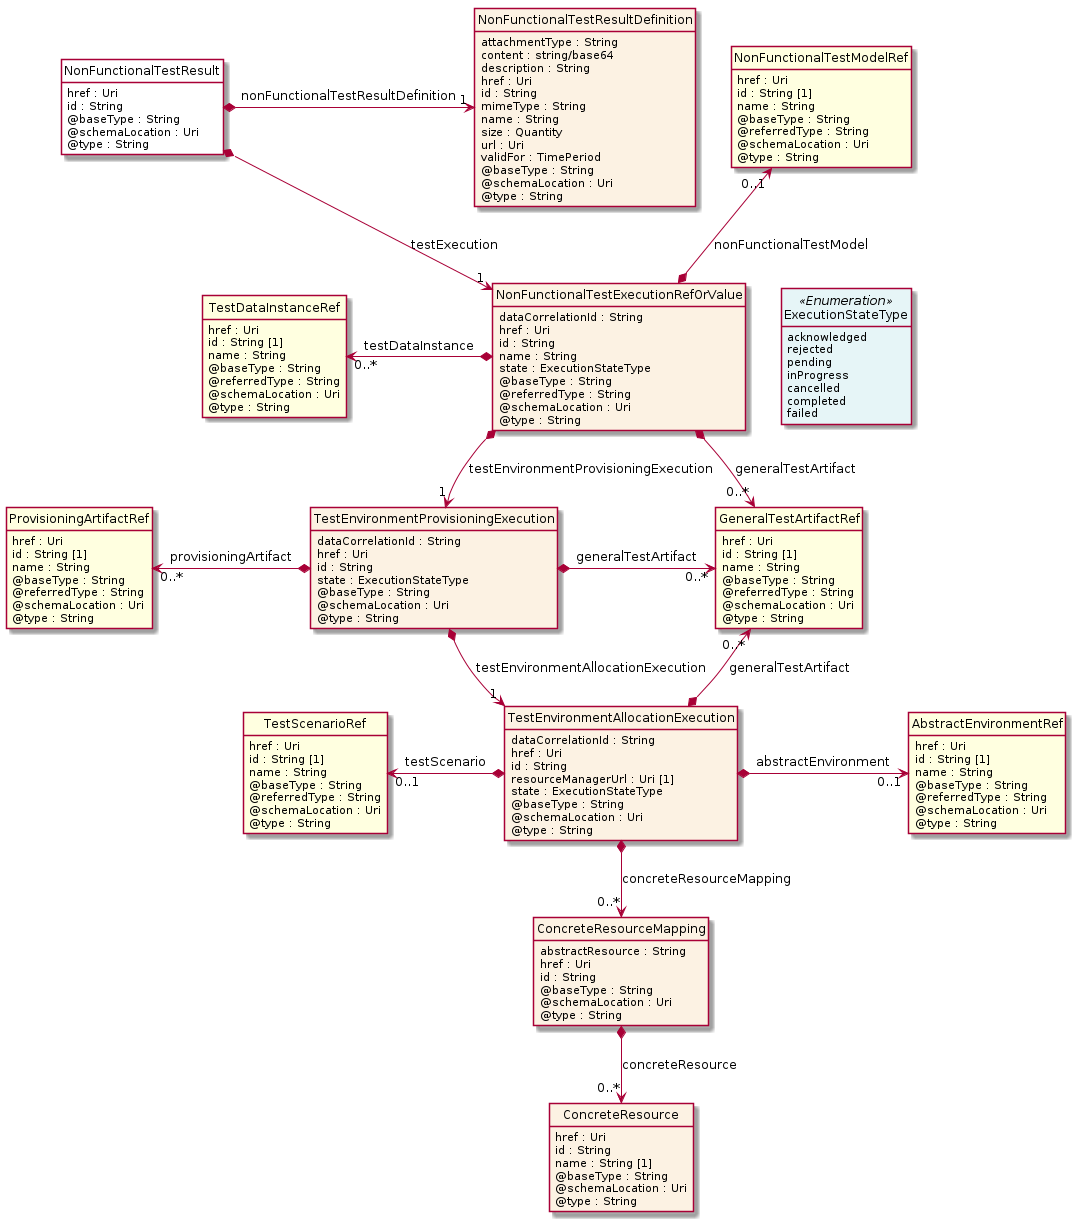

The diagram above was rendered by PlantUML. Its source (embedded in the PNG):
@startuml
hide circle
hide methods
hide stereotype
show <<Enumeration>> stereotype
skinparam class {
   BackgroundColor<<Enumeration>> #E6F5F7
   BackgroundColor<<Ref>> #FFFFE0
   BackgroundColor<<Pivot>> #FFFFFFF
   BackgroundColor<<SimpleType>> #E2F0DA
   BackgroundColor #FCF2E3
}

class NonFunctionalTestResult <<Pivot>> {
    href : Uri
    id : String
    @baseType : String
    @schemaLocation : Uri
    @type : String
}

class NonFunctionalTestResultDefinition  {
    attachmentType : String
    content : string/base64
    description : String
    href : Uri
    id : String
    mimeType : String
    name : String
    size : Quantity
    url : Uri
    validFor : TimePeriod
    @baseType : String
    @schemaLocation : Uri
    @type : String
}

class NonFunctionalTestExecutionRefOrValue  {
    dataCorrelationId : String
    href : Uri
    id : String
    name : String
    state : ExecutionStateType
    @baseType : String
    @referredType : String
    @schemaLocation : Uri
    @type : String
}

class GeneralTestArtifactRef  <<Ref>> {
    href : Uri
    id : String [1]
    name : String
    @baseType : String
    @referredType : String
    @schemaLocation : Uri
    @type : String
}

class NonFunctionalTestModelRef  <<Ref>> {
    href : Uri
    id : String [1]
    name : String
    @baseType : String
    @referredType : String
    @schemaLocation : Uri
    @type : String
}

class TestEnvironmentProvisioningExecution  {
    dataCorrelationId : String
    href : Uri
    id : String
    state : ExecutionStateType
    @baseType : String
    @schemaLocation : Uri
    @type : String
}

class ProvisioningArtifactRef  <<Ref>> {
    href : Uri
    id : String [1]
    name : String
    @baseType : String
    @referredType : String
    @schemaLocation : Uri
    @type : String
}

class TestEnvironmentAllocationExecution  {
    dataCorrelationId : String
    href : Uri
    id : String
    resourceManagerUrl : Uri [1]
    state : ExecutionStateType
    @baseType : String
    @schemaLocation : Uri
    @type : String
}

class AbstractEnvironmentRef  <<Ref>> {
    href : Uri
    id : String [1]
    name : String
    @baseType : String
    @referredType : String
    @schemaLocation : Uri
    @type : String
}

class ExecutionStateType <<Enumeration>> {
    acknowledged
    rejected
    pending
    inProgress
    cancelled
    completed
    failed
}

class TestScenarioRef  <<Ref>> {
    href : Uri
    id : String [1]
    name : String
    @baseType : String
    @referredType : String
    @schemaLocation : Uri
    @type : String
}

class ConcreteResourceMapping  {
    abstractResource : String
    href : Uri
    id : String
    @baseType : String
    @schemaLocation : Uri
    @type : String
}

class ConcreteResource  {
    href : Uri
    id : String
    name : String [1]
    @baseType : String
    @schemaLocation : Uri
    @type : String
}

class TestDataInstanceRef  <<Ref>> {
    href : Uri
    id : String [1]
    name : String
    @baseType : String
    @referredType : String
    @schemaLocation : Uri
    @type : String
}

NonFunctionalTestResult *-->  "1" NonFunctionalTestExecutionRefOrValue : testExecution

NonFunctionalTestExecutionRefOrValue -right[hidden]-> ExecutionStateType

NonFunctionalTestExecutionRefOrValue *-->  "0..*" GeneralTestArtifactRef : generalTestArtifact

NonFunctionalTestExecutionRefOrValue *-->  "1" TestEnvironmentProvisioningExecution : testEnvironmentProvisioningExecution

TestEnvironmentProvisioningExecution *-->  "1" TestEnvironmentAllocationExecution : testEnvironmentAllocationExecution

GeneralTestArtifactRef "0..*" <--* TestEnvironmentAllocationExecution : generalTestArtifact

TestEnvironmentProvisioningExecution *-right-> "0..*" GeneralTestArtifactRef : generalTestArtifact

TestDataInstanceRef "0..*" <-left-* NonFunctionalTestExecutionRefOrValue : testDataInstance

NonFunctionalTestModelRef "0..1" <--* NonFunctionalTestExecutionRefOrValue : nonFunctionalTestModel

TestScenarioRef "0..1" <-left-* TestEnvironmentAllocationExecution : testScenario

TestEnvironmentAllocationExecution *-right-> "0..1" AbstractEnvironmentRef : abstractEnvironment

TestEnvironmentAllocationExecution *-->  "0..*" ConcreteResourceMapping : concreteResourceMapping

ProvisioningArtifactRef "0..*" <-left-* TestEnvironmentProvisioningExecution : provisioningArtifact

NonFunctionalTestResult *-right-> "1" NonFunctionalTestResultDefinition : nonFunctionalTestResultDefinition

ConcreteResourceMapping *-->  "0..*" ConcreteResource : concreteResource

@enduml